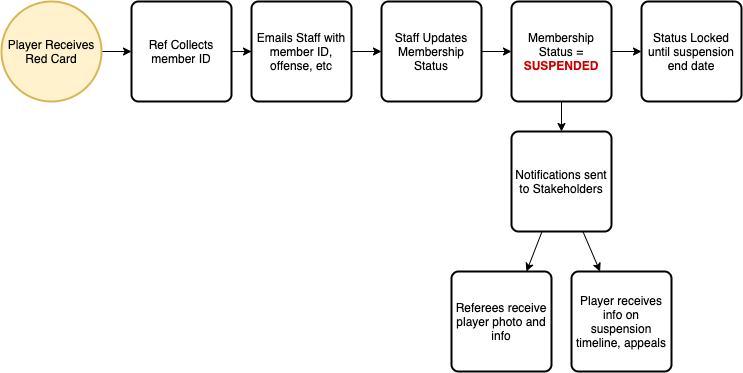

The diagram above was exported from draw.io. Its source (the exported page's mxGraphModel, read from the mxfile embedded in the PNG):
<mxGraphModel dx="1187" dy="1049" grid="1" gridSize="10" guides="1" tooltips="1" connect="1" arrows="1" fold="1" page="1" pageScale="1" pageWidth="850" pageHeight="1100" math="0" shadow="0">
  <root>
    <mxCell id="0" />
    <mxCell id="1" parent="0" />
    <mxCell id="7C_kYwocDAyyqaxYK4VV-37" style="edgeStyle=orthogonalEdgeStyle;rounded=0;orthogonalLoop=1;jettySize=auto;html=1;entryX=0;entryY=0.5;entryDx=0;entryDy=0;" edge="1" parent="1" source="7C_kYwocDAyyqaxYK4VV-4" target="7C_kYwocDAyyqaxYK4VV-36">
      <mxGeometry relative="1" as="geometry" />
    </mxCell>
    <mxCell id="7C_kYwocDAyyqaxYK4VV-4" value="Player Receives Red Card" style="strokeWidth=2;html=1;shape=mxgraph.flowchart.start_2;whiteSpace=wrap;fillColor=#fff2cc;strokeColor=#d6b656;" vertex="1" parent="1">
      <mxGeometry x="930" y="470" width="100" height="100" as="geometry" />
    </mxCell>
    <mxCell id="7C_kYwocDAyyqaxYK4VV-39" style="edgeStyle=orthogonalEdgeStyle;rounded=0;orthogonalLoop=1;jettySize=auto;html=1;entryX=0;entryY=0.5;entryDx=0;entryDy=0;" edge="1" parent="1" source="7C_kYwocDAyyqaxYK4VV-36" target="7C_kYwocDAyyqaxYK4VV-38">
      <mxGeometry relative="1" as="geometry" />
    </mxCell>
    <mxCell id="7C_kYwocDAyyqaxYK4VV-36" value="Ref Collects member ID" style="rounded=1;whiteSpace=wrap;html=1;absoluteArcSize=1;arcSize=14;strokeWidth=2;" vertex="1" parent="1">
      <mxGeometry x="1060" y="470" width="100" height="100" as="geometry" />
    </mxCell>
    <mxCell id="7C_kYwocDAyyqaxYK4VV-44" style="edgeStyle=orthogonalEdgeStyle;rounded=0;orthogonalLoop=1;jettySize=auto;html=1;entryX=0;entryY=0.5;entryDx=0;entryDy=0;fontColor=#CC0000;" edge="1" parent="1" source="7C_kYwocDAyyqaxYK4VV-38" target="7C_kYwocDAyyqaxYK4VV-40">
      <mxGeometry relative="1" as="geometry" />
    </mxCell>
    <mxCell id="7C_kYwocDAyyqaxYK4VV-38" value="Emails Staff with member ID, offense, etc" style="rounded=1;whiteSpace=wrap;html=1;absoluteArcSize=1;arcSize=14;strokeWidth=2;" vertex="1" parent="1">
      <mxGeometry x="1180" y="470" width="100" height="100" as="geometry" />
    </mxCell>
    <mxCell id="7C_kYwocDAyyqaxYK4VV-45" style="edgeStyle=orthogonalEdgeStyle;rounded=0;orthogonalLoop=1;jettySize=auto;html=1;entryX=0;entryY=0.5;entryDx=0;entryDy=0;fontColor=#CC0000;" edge="1" parent="1" source="7C_kYwocDAyyqaxYK4VV-40" target="7C_kYwocDAyyqaxYK4VV-41">
      <mxGeometry relative="1" as="geometry" />
    </mxCell>
    <mxCell id="7C_kYwocDAyyqaxYK4VV-40" value="Staff Updates Membership Status" style="rounded=1;whiteSpace=wrap;html=1;absoluteArcSize=1;arcSize=14;strokeWidth=2;" vertex="1" parent="1">
      <mxGeometry x="1310" y="470" width="100" height="100" as="geometry" />
    </mxCell>
    <mxCell id="7C_kYwocDAyyqaxYK4VV-52" style="edgeStyle=none;rounded=0;orthogonalLoop=1;jettySize=auto;html=1;entryX=0.5;entryY=0;entryDx=0;entryDy=0;fontColor=#CC0000;" edge="1" parent="1" source="7C_kYwocDAyyqaxYK4VV-41" target="7C_kYwocDAyyqaxYK4VV-42">
      <mxGeometry relative="1" as="geometry" />
    </mxCell>
    <mxCell id="7C_kYwocDAyyqaxYK4VV-53" style="edgeStyle=none;rounded=0;orthogonalLoop=1;jettySize=auto;html=1;entryX=0;entryY=0.5;entryDx=0;entryDy=0;fontColor=#CC0000;" edge="1" parent="1" source="7C_kYwocDAyyqaxYK4VV-41" target="7C_kYwocDAyyqaxYK4VV-43">
      <mxGeometry relative="1" as="geometry" />
    </mxCell>
    <mxCell id="7C_kYwocDAyyqaxYK4VV-41" value="Membership&lt;br&gt;Status = &lt;b&gt;&lt;font color=&quot;#cc0000&quot;&gt;SUSPENDED&lt;/font&gt;&lt;/b&gt;" style="rounded=1;whiteSpace=wrap;html=1;absoluteArcSize=1;arcSize=14;strokeWidth=2;" vertex="1" parent="1">
      <mxGeometry x="1440" y="470" width="100" height="100" as="geometry" />
    </mxCell>
    <mxCell id="7C_kYwocDAyyqaxYK4VV-50" style="rounded=0;orthogonalLoop=1;jettySize=auto;html=1;entryX=0.75;entryY=0;entryDx=0;entryDy=0;fontColor=#CC0000;" edge="1" parent="1" source="7C_kYwocDAyyqaxYK4VV-42" target="7C_kYwocDAyyqaxYK4VV-48">
      <mxGeometry relative="1" as="geometry" />
    </mxCell>
    <mxCell id="7C_kYwocDAyyqaxYK4VV-51" style="rounded=0;orthogonalLoop=1;jettySize=auto;html=1;fontColor=#CC0000;" edge="1" parent="1" source="7C_kYwocDAyyqaxYK4VV-42" target="7C_kYwocDAyyqaxYK4VV-49">
      <mxGeometry relative="1" as="geometry" />
    </mxCell>
    <mxCell id="7C_kYwocDAyyqaxYK4VV-42" value="Notifications sent to Stakeholders" style="rounded=1;whiteSpace=wrap;html=1;absoluteArcSize=1;arcSize=14;strokeWidth=2;" vertex="1" parent="1">
      <mxGeometry x="1440" y="600" width="100" height="100" as="geometry" />
    </mxCell>
    <mxCell id="7C_kYwocDAyyqaxYK4VV-43" value="Status Locked until suspension end date" style="rounded=1;whiteSpace=wrap;html=1;absoluteArcSize=1;arcSize=14;strokeWidth=2;" vertex="1" parent="1">
      <mxGeometry x="1570" y="470" width="100" height="100" as="geometry" />
    </mxCell>
    <mxCell id="7C_kYwocDAyyqaxYK4VV-48" value="Referees receive player photo and info" style="rounded=1;whiteSpace=wrap;html=1;absoluteArcSize=1;arcSize=14;strokeWidth=2;" vertex="1" parent="1">
      <mxGeometry x="1380" y="740" width="100" height="100" as="geometry" />
    </mxCell>
    <mxCell id="7C_kYwocDAyyqaxYK4VV-49" value="Player receives info on suspension timeline, appeals" style="rounded=1;whiteSpace=wrap;html=1;absoluteArcSize=1;arcSize=14;strokeWidth=2;" vertex="1" parent="1">
      <mxGeometry x="1500" y="740" width="100" height="100" as="geometry" />
    </mxCell>
  </root>
</mxGraphModel>